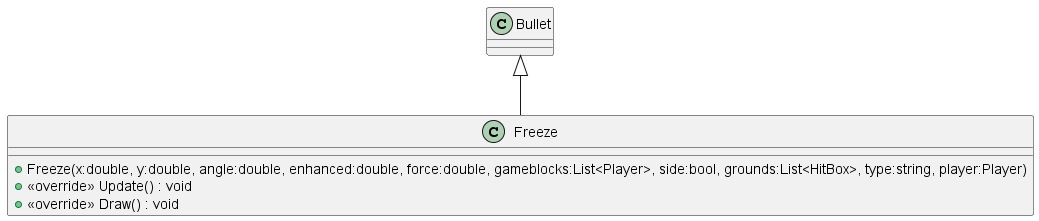

The diagram above was rendered by PlantUML. Its source (embedded in the PNG):
@startuml
class Freeze {
    + Freeze(x:double, y:double, angle:double, enhanced:double, force:double, gameblocks:List<Player>, side:bool, grounds:List<HitBox>, type:string, player:Player)
    + <<override>> Update() : void
    + <<override>> Draw() : void
}
Bullet <|-- Freeze
@enduml